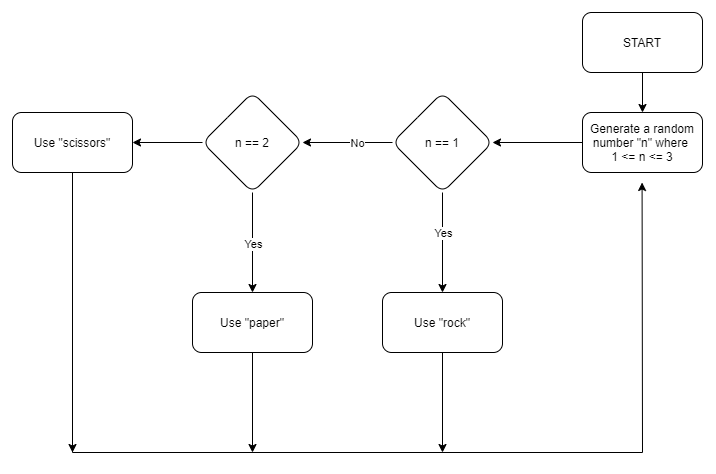

The diagram above was exported from draw.io. Its source (the exported page's mxGraphModel, read from the mxfile embedded in the PNG):
<mxGraphModel dx="2333" dy="833" grid="1" gridSize="10" guides="1" tooltips="1" connect="1" arrows="1" fold="1" page="1" pageScale="1" pageWidth="850" pageHeight="1100" math="0" shadow="0">
  <root>
    <mxCell id="0" />
    <mxCell id="1" parent="0" />
    <mxCell id="1wa4hzGBhjmziWtdJk-z-4" value="" style="edgeStyle=orthogonalEdgeStyle;rounded=0;orthogonalLoop=1;jettySize=auto;html=1;" edge="1" parent="1" source="1wa4hzGBhjmziWtdJk-z-2" target="1wa4hzGBhjmziWtdJk-z-3">
      <mxGeometry relative="1" as="geometry" />
    </mxCell>
    <mxCell id="1wa4hzGBhjmziWtdJk-z-2" value="START" style="rounded=1;whiteSpace=wrap;html=1;" vertex="1" parent="1">
      <mxGeometry x="370" y="20" width="120" height="60" as="geometry" />
    </mxCell>
    <mxCell id="1wa4hzGBhjmziWtdJk-z-6" value="" style="edgeStyle=orthogonalEdgeStyle;rounded=0;orthogonalLoop=1;jettySize=auto;html=1;" edge="1" parent="1" source="1wa4hzGBhjmziWtdJk-z-3" target="1wa4hzGBhjmziWtdJk-z-5">
      <mxGeometry relative="1" as="geometry" />
    </mxCell>
    <mxCell id="1wa4hzGBhjmziWtdJk-z-3" value="Generate a random number &quot;n&quot; where &lt;br&gt;1 &amp;lt;= n &amp;lt;= 3" style="whiteSpace=wrap;html=1;rounded=1;" vertex="1" parent="1">
      <mxGeometry x="370" y="120" width="120" height="60" as="geometry" />
    </mxCell>
    <mxCell id="1wa4hzGBhjmziWtdJk-z-8" style="edgeStyle=orthogonalEdgeStyle;rounded=0;orthogonalLoop=1;jettySize=auto;html=1;entryX=1;entryY=0.5;entryDx=0;entryDy=0;" edge="1" parent="1" source="1wa4hzGBhjmziWtdJk-z-5" target="1wa4hzGBhjmziWtdJk-z-7">
      <mxGeometry relative="1" as="geometry" />
    </mxCell>
    <mxCell id="1wa4hzGBhjmziWtdJk-z-9" value="No" style="edgeLabel;html=1;align=center;verticalAlign=middle;resizable=0;points=[];" vertex="1" connectable="0" parent="1wa4hzGBhjmziWtdJk-z-8">
      <mxGeometry x="-0.2194" relative="1" as="geometry">
        <mxPoint as="offset" />
      </mxGeometry>
    </mxCell>
    <mxCell id="1wa4hzGBhjmziWtdJk-z-13" value="" style="edgeStyle=orthogonalEdgeStyle;rounded=0;orthogonalLoop=1;jettySize=auto;html=1;" edge="1" parent="1" source="1wa4hzGBhjmziWtdJk-z-5" target="1wa4hzGBhjmziWtdJk-z-12">
      <mxGeometry relative="1" as="geometry" />
    </mxCell>
    <mxCell id="1wa4hzGBhjmziWtdJk-z-16" value="Yes" style="edgeLabel;html=1;align=center;verticalAlign=middle;resizable=0;points=[];" vertex="1" connectable="0" parent="1wa4hzGBhjmziWtdJk-z-13">
      <mxGeometry x="0.3033" y="-2" relative="1" as="geometry">
        <mxPoint x="2" y="-25" as="offset" />
      </mxGeometry>
    </mxCell>
    <mxCell id="1wa4hzGBhjmziWtdJk-z-5" value="n == 1" style="rhombus;whiteSpace=wrap;html=1;rounded=1;" vertex="1" parent="1">
      <mxGeometry x="180" y="100" width="100" height="100" as="geometry" />
    </mxCell>
    <mxCell id="1wa4hzGBhjmziWtdJk-z-15" value="" style="edgeStyle=orthogonalEdgeStyle;rounded=0;orthogonalLoop=1;jettySize=auto;html=1;" edge="1" parent="1" source="1wa4hzGBhjmziWtdJk-z-7" target="1wa4hzGBhjmziWtdJk-z-14">
      <mxGeometry relative="1" as="geometry" />
    </mxCell>
    <mxCell id="1wa4hzGBhjmziWtdJk-z-18" value="Yes" style="edgeLabel;html=1;align=center;verticalAlign=middle;resizable=0;points=[];" vertex="1" connectable="0" parent="1wa4hzGBhjmziWtdJk-z-15">
      <mxGeometry x="0.2467" y="-1" relative="1" as="geometry">
        <mxPoint x="1" y="-12" as="offset" />
      </mxGeometry>
    </mxCell>
    <mxCell id="1wa4hzGBhjmziWtdJk-z-20" value="" style="edgeStyle=orthogonalEdgeStyle;rounded=0;orthogonalLoop=1;jettySize=auto;html=1;" edge="1" parent="1" source="1wa4hzGBhjmziWtdJk-z-7" target="1wa4hzGBhjmziWtdJk-z-19">
      <mxGeometry relative="1" as="geometry" />
    </mxCell>
    <mxCell id="1wa4hzGBhjmziWtdJk-z-7" value="n == 2" style="rhombus;whiteSpace=wrap;html=1;rounded=1;" vertex="1" parent="1">
      <mxGeometry x="-10" y="100" width="100" height="100" as="geometry" />
    </mxCell>
    <mxCell id="1wa4hzGBhjmziWtdJk-z-30" style="edgeStyle=orthogonalEdgeStyle;rounded=0;orthogonalLoop=1;jettySize=auto;html=1;exitX=0.5;exitY=1;exitDx=0;exitDy=0;" edge="1" parent="1" source="1wa4hzGBhjmziWtdJk-z-12">
      <mxGeometry relative="1" as="geometry">
        <mxPoint x="230" y="460" as="targetPoint" />
      </mxGeometry>
    </mxCell>
    <mxCell id="1wa4hzGBhjmziWtdJk-z-12" value="Use &quot;rock&quot;" style="whiteSpace=wrap;html=1;rounded=1;" vertex="1" parent="1">
      <mxGeometry x="170" y="300" width="120" height="60" as="geometry" />
    </mxCell>
    <mxCell id="1wa4hzGBhjmziWtdJk-z-14" value="Use &quot;paper&quot;" style="whiteSpace=wrap;html=1;rounded=1;" vertex="1" parent="1">
      <mxGeometry x="-20" y="300" width="120" height="60" as="geometry" />
    </mxCell>
    <mxCell id="1wa4hzGBhjmziWtdJk-z-19" value="Use &quot;scissors&quot;" style="whiteSpace=wrap;html=1;rounded=1;" vertex="1" parent="1">
      <mxGeometry x="-200" y="120" width="120" height="60" as="geometry" />
    </mxCell>
    <mxCell id="1wa4hzGBhjmziWtdJk-z-25" value="" style="endArrow=none;html=1;entryX=0.5;entryY=1;entryDx=0;entryDy=0;" edge="1" parent="1" target="1wa4hzGBhjmziWtdJk-z-19">
      <mxGeometry width="50" height="50" relative="1" as="geometry">
        <mxPoint x="-140" y="460" as="sourcePoint" />
        <mxPoint x="-120" y="200" as="targetPoint" />
      </mxGeometry>
    </mxCell>
    <mxCell id="1wa4hzGBhjmziWtdJk-z-27" value="" style="endArrow=classic;html=1;" edge="1" parent="1">
      <mxGeometry width="50" height="50" relative="1" as="geometry">
        <mxPoint x="430" y="460" as="sourcePoint" />
        <mxPoint x="429.58" y="190" as="targetPoint" />
      </mxGeometry>
    </mxCell>
    <mxCell id="1wa4hzGBhjmziWtdJk-z-28" value="" style="endArrow=none;html=1;" edge="1" parent="1">
      <mxGeometry width="50" height="50" relative="1" as="geometry">
        <mxPoint x="430" y="460" as="sourcePoint" />
        <mxPoint x="-140" y="460" as="targetPoint" />
      </mxGeometry>
    </mxCell>
    <mxCell id="1wa4hzGBhjmziWtdJk-z-29" value="" style="endArrow=classic;html=1;exitX=0.5;exitY=1;exitDx=0;exitDy=0;" edge="1" parent="1" source="1wa4hzGBhjmziWtdJk-z-14">
      <mxGeometry width="50" height="50" relative="1" as="geometry">
        <mxPoint x="190" y="430" as="sourcePoint" />
        <mxPoint x="40" y="460" as="targetPoint" />
      </mxGeometry>
    </mxCell>
    <mxCell id="1wa4hzGBhjmziWtdJk-z-31" value="" style="endArrow=classic;html=1;exitX=0.5;exitY=1;exitDx=0;exitDy=0;" edge="1" parent="1" source="1wa4hzGBhjmziWtdJk-z-19">
      <mxGeometry width="50" height="50" relative="1" as="geometry">
        <mxPoint x="-130" y="280" as="sourcePoint" />
        <mxPoint x="-140" y="460" as="targetPoint" />
      </mxGeometry>
    </mxCell>
  </root>
</mxGraphModel>